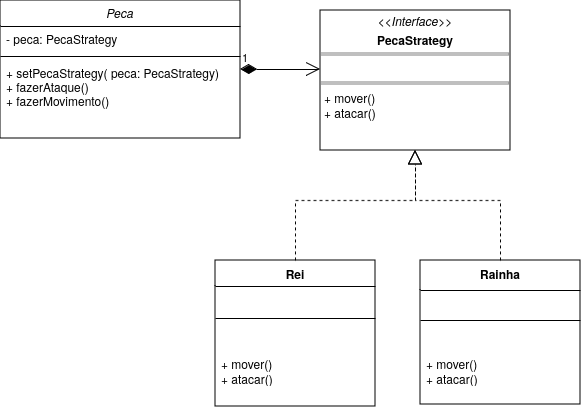

The diagram above was exported from draw.io. Its source (the exported page's mxGraphModel, read from the mxfile embedded in the PNG):
<mxGraphModel dx="1195" dy="661" grid="1" gridSize="10" guides="1" tooltips="1" connect="1" arrows="1" fold="1" page="1" pageScale="1" pageWidth="827" pageHeight="1169" math="0" shadow="0">
  <root>
    <mxCell id="WIyWlLk6GJQsqaUBKTNV-0" />
    <mxCell id="WIyWlLk6GJQsqaUBKTNV-1" parent="WIyWlLk6GJQsqaUBKTNV-0" />
    <mxCell id="zkfFHV4jXpPFQw0GAbJ--0" value="Peca" style="swimlane;fontStyle=2;align=center;verticalAlign=top;childLayout=stackLayout;horizontal=1;startSize=26;horizontalStack=0;resizeParent=1;resizeLast=0;collapsible=1;marginBottom=0;rounded=0;shadow=0;strokeWidth=1;" parent="WIyWlLk6GJQsqaUBKTNV-1" vertex="1">
      <mxGeometry x="130" y="150" width="240" height="138" as="geometry">
        <mxRectangle x="130" y="150" width="160" height="26" as="alternateBounds" />
      </mxGeometry>
    </mxCell>
    <mxCell id="zkfFHV4jXpPFQw0GAbJ--3" value="- peca: PecaStrategy" style="text;align=left;verticalAlign=top;spacingLeft=4;spacingRight=4;overflow=hidden;rotatable=0;points=[[0,0.5],[1,0.5]];portConstraint=eastwest;rounded=0;shadow=0;html=0;" parent="zkfFHV4jXpPFQw0GAbJ--0" vertex="1">
      <mxGeometry y="26" width="240" height="26" as="geometry" />
    </mxCell>
    <mxCell id="zkfFHV4jXpPFQw0GAbJ--4" value="" style="line;html=1;strokeWidth=1;align=left;verticalAlign=middle;spacingTop=-1;spacingLeft=3;spacingRight=3;rotatable=0;labelPosition=right;points=[];portConstraint=eastwest;" parent="zkfFHV4jXpPFQw0GAbJ--0" vertex="1">
      <mxGeometry y="52" width="240" height="8" as="geometry" />
    </mxCell>
    <mxCell id="zkfFHV4jXpPFQw0GAbJ--5" value="+ setPecaStrategy( peca: PecaStrategy)&#10;+ fazerAtaque()&#10;+ fazerMovimento()&#10;" style="text;align=left;verticalAlign=top;spacingLeft=4;spacingRight=4;overflow=hidden;rotatable=0;points=[[0,0.5],[1,0.5]];portConstraint=eastwest;" parent="zkfFHV4jXpPFQw0GAbJ--0" vertex="1">
      <mxGeometry y="60" width="240" height="70" as="geometry" />
    </mxCell>
    <mxCell id="-tuCDBTCdVWzlHJJ8tQe-0" value="&lt;p style=&quot;margin:0px;margin-top:4px;text-align:center;&quot;&gt;&lt;i&gt;&amp;lt;&amp;lt;Interface&amp;gt;&amp;gt;&lt;/i&gt;&lt;/p&gt;&lt;p style=&quot;margin:0px;margin-top:4px;text-align:center;&quot;&gt;&lt;b&gt;PecaStrategy&lt;/b&gt;&lt;br&gt;&lt;/p&gt;&lt;hr size=&quot;1&quot; style=&quot;border-style:solid;&quot;&gt;&lt;p style=&quot;margin:0px;margin-left:4px;&quot;&gt;&lt;br&gt;&lt;/p&gt;&lt;hr size=&quot;1&quot; style=&quot;border-style:solid;&quot;&gt;&lt;p style=&quot;margin:0px;margin-left:4px;&quot;&gt;+ mover()&lt;br&gt;+ atacar()&lt;/p&gt;" style="verticalAlign=top;align=left;overflow=fill;html=1;whiteSpace=wrap;" vertex="1" parent="WIyWlLk6GJQsqaUBKTNV-1">
      <mxGeometry x="450" y="160" width="190" height="140" as="geometry" />
    </mxCell>
    <mxCell id="-tuCDBTCdVWzlHJJ8tQe-2" value="Rei" style="swimlane;fontStyle=1;align=center;verticalAlign=top;childLayout=stackLayout;horizontal=1;startSize=26;horizontalStack=0;resizeParent=1;resizeParentMax=0;resizeLast=0;collapsible=1;marginBottom=0;whiteSpace=wrap;html=1;" vertex="1" parent="WIyWlLk6GJQsqaUBKTNV-1">
      <mxGeometry x="345" y="410" width="160" height="146" as="geometry" />
    </mxCell>
    <mxCell id="-tuCDBTCdVWzlHJJ8tQe-4" value="" style="line;strokeWidth=1;fillColor=none;align=left;verticalAlign=middle;spacingTop=-1;spacingLeft=3;spacingRight=3;rotatable=0;labelPosition=right;points=[];portConstraint=eastwest;strokeColor=inherit;" vertex="1" parent="-tuCDBTCdVWzlHJJ8tQe-2">
      <mxGeometry y="26" width="160" height="64" as="geometry" />
    </mxCell>
    <mxCell id="-tuCDBTCdVWzlHJJ8tQe-5" value="&lt;div&gt;+ mover()&lt;/div&gt;&lt;div&gt;+ atacar()&lt;/div&gt;" style="text;strokeColor=none;fillColor=none;align=left;verticalAlign=top;spacingLeft=4;spacingRight=4;overflow=hidden;rotatable=0;points=[[0,0.5],[1,0.5]];portConstraint=eastwest;whiteSpace=wrap;html=1;" vertex="1" parent="-tuCDBTCdVWzlHJJ8tQe-2">
      <mxGeometry y="90" width="160" height="56" as="geometry" />
    </mxCell>
    <mxCell id="-tuCDBTCdVWzlHJJ8tQe-6" value="Rainha" style="swimlane;fontStyle=1;align=center;verticalAlign=top;childLayout=stackLayout;horizontal=1;startSize=30;horizontalStack=0;resizeParent=1;resizeParentMax=0;resizeLast=0;collapsible=1;marginBottom=0;whiteSpace=wrap;html=1;" vertex="1" parent="WIyWlLk6GJQsqaUBKTNV-1">
      <mxGeometry x="550" y="410" width="160" height="144" as="geometry" />
    </mxCell>
    <mxCell id="-tuCDBTCdVWzlHJJ8tQe-8" value="" style="line;strokeWidth=1;fillColor=none;align=left;verticalAlign=middle;spacingTop=-1;spacingLeft=3;spacingRight=3;rotatable=0;labelPosition=right;points=[];portConstraint=eastwest;strokeColor=inherit;" vertex="1" parent="-tuCDBTCdVWzlHJJ8tQe-6">
      <mxGeometry y="30" width="160" height="60" as="geometry" />
    </mxCell>
    <mxCell id="-tuCDBTCdVWzlHJJ8tQe-9" value="&lt;div&gt;+ mover()&lt;/div&gt;&lt;div&gt;+ atacar()&lt;/div&gt;" style="text;strokeColor=none;fillColor=none;align=left;verticalAlign=top;spacingLeft=4;spacingRight=4;overflow=hidden;rotatable=0;points=[[0,0.5],[1,0.5]];portConstraint=eastwest;whiteSpace=wrap;html=1;" vertex="1" parent="-tuCDBTCdVWzlHJJ8tQe-6">
      <mxGeometry y="90" width="160" height="54" as="geometry" />
    </mxCell>
    <mxCell id="-tuCDBTCdVWzlHJJ8tQe-10" value="" style="endArrow=block;dashed=1;endFill=0;endSize=12;html=1;rounded=0;" edge="1" parent="WIyWlLk6GJQsqaUBKTNV-1" source="-tuCDBTCdVWzlHJJ8tQe-2" target="-tuCDBTCdVWzlHJJ8tQe-0">
      <mxGeometry width="160" relative="1" as="geometry">
        <mxPoint x="400" y="370" as="sourcePoint" />
        <mxPoint x="560" y="370" as="targetPoint" />
        <Array as="points">
          <mxPoint x="425" y="350" />
          <mxPoint x="545" y="350" />
        </Array>
      </mxGeometry>
    </mxCell>
    <mxCell id="-tuCDBTCdVWzlHJJ8tQe-11" value="" style="endArrow=block;dashed=1;endFill=0;endSize=12;html=1;rounded=0;" edge="1" parent="WIyWlLk6GJQsqaUBKTNV-1" source="-tuCDBTCdVWzlHJJ8tQe-6" target="-tuCDBTCdVWzlHJJ8tQe-0">
      <mxGeometry width="160" relative="1" as="geometry">
        <mxPoint x="600" y="420" as="sourcePoint" />
        <mxPoint x="760" y="420" as="targetPoint" />
        <Array as="points">
          <mxPoint x="630" y="350" />
          <mxPoint x="545" y="350" />
        </Array>
      </mxGeometry>
    </mxCell>
    <mxCell id="-tuCDBTCdVWzlHJJ8tQe-12" value="1" style="endArrow=open;html=1;endSize=12;startArrow=diamondThin;startSize=14;startFill=1;edgeStyle=orthogonalEdgeStyle;align=left;verticalAlign=bottom;rounded=0;" edge="1" parent="WIyWlLk6GJQsqaUBKTNV-1" source="zkfFHV4jXpPFQw0GAbJ--0" target="-tuCDBTCdVWzlHJJ8tQe-0">
      <mxGeometry x="-1" y="3" relative="1" as="geometry">
        <mxPoint x="300" y="200" as="sourcePoint" />
        <mxPoint x="441" y="177.01" as="targetPoint" />
        <Array as="points">
          <mxPoint x="360" y="230" />
          <mxPoint x="360" y="230" />
        </Array>
      </mxGeometry>
    </mxCell>
  </root>
</mxGraphModel>